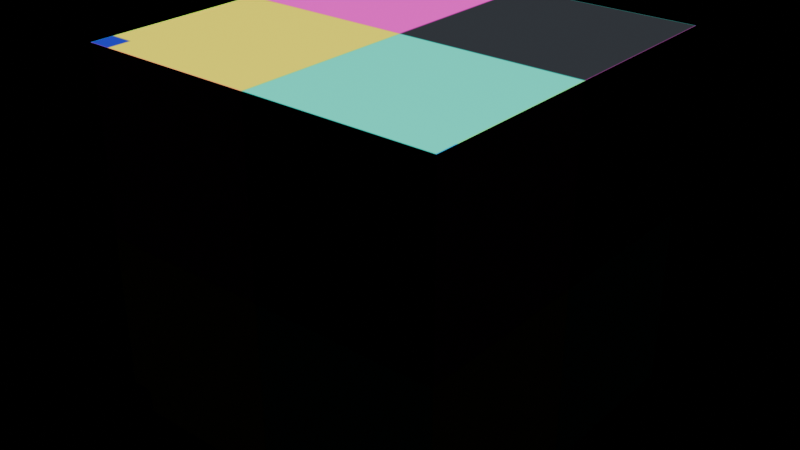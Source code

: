 # Source: t02_uv_layout.blend  (saved by Blender 5.2.44; exported with 4.5.12 LTS)
import bpy
from mathutils import Matrix  # noqa: F401  (used for matrix-valued properties, if any)

bpy.ops.wm.read_factory_settings(use_empty=True)
scene = bpy.context.scene
scene.name = 'Scene'

# ---- images (referenced by path relative to the original .blend; pixels are not part of the script)
import os
ASSET_DIR = os.environ.get("B2B_ASSET_DIR", "")  # directory of the original .blend (textures are referenced by path, not embedded)
HERE = os.path.dirname(os.path.abspath(__file__))  # packed textures are extracted next to this script under _unpacked/

def load_image(name, relpath, width, height, colorspace="sRGB"):
    """Load a texture the original file referenced (path relative to the .blend, or extracted next to this script)."""
    p = next((c for c in (os.path.join(HERE, relpath), os.path.join(ASSET_DIR, relpath)) if relpath and os.path.exists(c)), "")
    if p:
        img = bpy.data.images.load(p, check_existing=True)
        img.name = name
    else:  # same state as the original file: an image datablock whose file is absent (Cycles renders it pink)
        img = bpy.data.images.new(name, width, height)
        img.source = "FILE"
        img.filepath = "//" + (relpath or name)
    img.colorspace_settings.name = colorspace
    return img
img_uv_grid = load_image('uv_grid', '_unpacked/uv_grid.265c8383.png', 128, 128, 'sRGB')

# ---- materials (node trees are filled in below, after node groups)
mat_uvgrid = bpy.data.materials.new('UVGrid')

# ---- material node trees
mat_uvgrid.use_nodes = True; mat_uvgrid.node_tree.nodes.clear()
_N = mat_uvgrid.node_tree.nodes; _L = mat_uvgrid.node_tree.links
n0 = _N.new('ShaderNodeBsdfPrincipled'); n0.name = 'Principled BSDF'; n0.location = (-200, 100)
n0.inputs[10].default_value = 0.005
n1 = _N.new('ShaderNodeOutputMaterial'); n1.name = 'Material Output'; n1.location = (200, 100)
n2 = _N.new('ShaderNodeTexImage'); n2.name = 'Image Texture'; n2.location = (0, 0)
n2.image = img_uv_grid
_L.new(n0.outputs[0], n1.inputs[0])
_L.new(n2.outputs[0], n0.inputs[0])
n1.is_active_output = True

# ---- lights
light_sun = bpy.data.lights.new('Sun', 'SUN')
light_sun.energy = 5.0

# ---- meshes
me_uvcubemesh = bpy.data.meshes.new('UVCubeMesh')
me_uvcubemesh.from_pydata([(-0.5, -0.5, -0.5), (-0.5, -0.5, 0.5), (-0.5, 0.5, -0.5), (-0.5, 0.5, 0.5), (0.5, -0.5, -0.5), (0.5, -0.5, 0.5), (0.5, 0.5, -0.5), (0.5, 0.5, 0.5)], [], [(0, 1, 3, 2), (2, 3, 7, 6), (6, 7, 5, 4), (4, 5, 1, 0), (2, 6, 4, 0), (7, 3, 1, 5)])
_uv = me_uvcubemesh.uv_layers.new(name='UVMap')
_uv.uv.foreach_set('vector', [0.0, 0.0, 0.0, 1.0, 1.0, 1.0, 1.0, 0.0, 0.0, 0.0, 0.0, 1.0, 1.0, 1.0, 1.0, 0.0, 1.0, 0.0, 1.0, 1.0, 0.0, 1.0, 0.0, 0.0, 1.0, 0.0, 1.0, 1.0, 0.0, 1.0, 0.0, 0.0, 0.0, 1.0, 1.0, 1.0, 1.0, 0.0, 0.0, 0.0, 1.0, 1.0, 0.0, 1.0, 0.0, 0.0, 1.0, 0.0])
me_uvcubemesh.materials.append(mat_uvgrid)
me_uvcubemesh.update()

# ---- objects
ob_uvcube = bpy.data.objects.new('UVCube', me_uvcubemesh)
ob_sun = bpy.data.objects.new('Sun', light_sun)

# ---- transforms, parenting, visibility, modifiers, constraints
ob_uvcube.location = (0.0, 0.0, 0.0)
ob_sun.location = (2.0, -2.0, 4.0)

# ---- collection membership
scene.collection.objects.link(ob_uvcube)
scene.collection.objects.link(ob_sun)

# ---- scene / render settings (as saved in the file)
scene.frame_start = 1; scene.frame_end = 250; scene.frame_set(1)
scene.render.engine = 'BLENDER_EEVEE_NEXT'
scene.render.bake_bias = 0.0
scene.render.bake_samples = 0
scene.render.compositor_device = 'GPU'
scene.eevee.use_volume_custom_range = False
scene.eevee.fast_gi_thickness_near = 0.1
scene.eevee.fast_gi_thickness_far = 0.0
scene.eevee.ray_tracing_options.screen_trace_thickness = 0.1
bpy.context.view_layer.update()

# ---- added for rendering (the .blend has no active camera): camera
cam_auto = bpy.data.cameras.new('AutoCamera')
cam_auto.lens = 50.0
cam_auto.sensor_width = 36.0
cam_auto.clip_end = 1000.0
ob_auto_camera = bpy.data.objects.new('AutoCamera', cam_auto)
scene.collection.objects.link(ob_auto_camera)
ob_auto_camera.location = (1.60254, -1.92304, 1.28203)
ob_auto_camera.rotation_euler = (1.09748, -7.21219e-08, 0.694738)
scene.camera = ob_auto_camera
bpy.context.view_layer.update()
